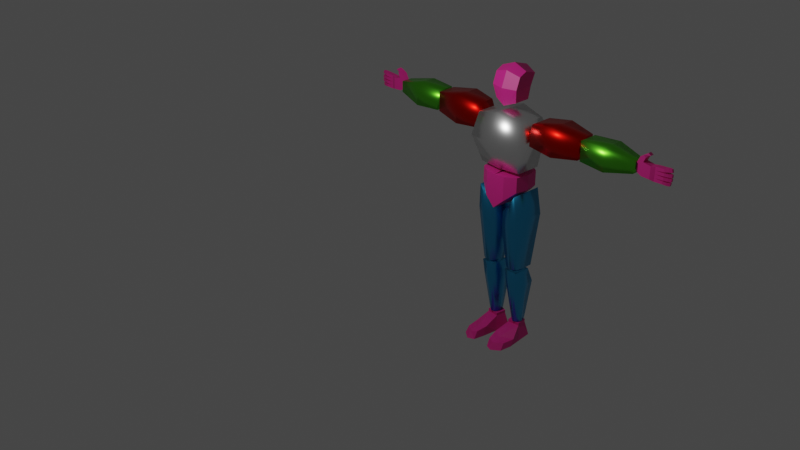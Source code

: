 # Source: Section_1_2.blend  (saved by Blender 3.4.6; exported with 4.5.12 LTS)
import bpy
from mathutils import Matrix  # noqa: F401  (used for matrix-valued properties, if any)

bpy.ops.wm.read_factory_settings(use_empty=True)
scene = bpy.context.scene
scene.name = 'Scene'

# ---- collections
col_collection = bpy.data.collections.new('Collection'); scene.collection.children.link(col_collection)

# ---- materials (node trees are filled in below, after node groups)
mat_redpurple = bpy.data.materials.new('RedPurple')
mat_redpurple.use_transparent_shadow = False
mat_white = bpy.data.materials.new('White')
mat_white.use_transparent_shadow = False
mat_red_001 = bpy.data.materials.new('Red.001')
mat_red_001.alpha_threshold = 0.0
mat_red_001.use_transparent_shadow = False
mat_red_001.roughness = 0.5
mat_red_001.line_color = (0.0, 0.0, 0.0, 1.0)
mat_green = bpy.data.materials.new('Green')
mat_green.alpha_threshold = 0.0
mat_green.use_transparent_shadow = False
mat_green.roughness = 0.5
mat_green.line_color = (0.0, 0.0, 0.0, 1.0)
mat_blue = bpy.data.materials.new('Blue')
mat_blue.alpha_threshold = 0.0
mat_blue.use_transparent_shadow = False
mat_blue.roughness = 0.5
mat_blue.line_color = (0.0, 0.0, 0.0, 1.0)

# ---- material node trees
mat_redpurple.use_nodes = True; mat_redpurple.node_tree.nodes.clear()
_N = mat_redpurple.node_tree.nodes; _L = mat_redpurple.node_tree.links
n0 = _N.new('ShaderNodeBsdfPrincipled'); n0.name = 'Principled BSDF'; n0.location = (10, 300)
n0.distribution = 'GGX'
n0.subsurface_method = 'RANDOM_WALK_SKIN'
n0.inputs[0].default_value = (0.8, 0.02499, 0.2939, 1.0)
n0.inputs[3].default_value = 1.45
n0.inputs[27].default_value = (0.0, 0.0, 0.0, 1.0)
n0.inputs[28].default_value = 1.0
n1 = _N.new('ShaderNodeOutputMaterial'); n1.name = 'Material Output'; n1.location = (300, 300)
_L.new(n0.outputs[0], n1.inputs[0])
n1.is_active_output = True
mat_white.use_nodes = True; mat_white.node_tree.nodes.clear()
_N = mat_white.node_tree.nodes; _L = mat_white.node_tree.links
n0 = _N.new('ShaderNodeOutputMaterial'); n0.name = 'Material Output'; n0.location = (300, 300)
n1 = _N.new('ShaderNodeBsdfPrincipled'); n1.name = 'Principled BSDF'; n1.location = (10, 300)
n1.distribution = 'GGX'
n1.subsurface_method = 'RANDOM_WALK_SKIN'
n1.inputs[0].default_value = (1.0, 1.0, 1.0, 1.0)
n1.inputs[1].default_value = 1.0
n1.inputs[2].default_value = 0.3318
n1.inputs[3].default_value = 1.45
n1.inputs[27].default_value = (0.0, 0.0, 0.0, 1.0)
n1.inputs[28].default_value = 1.0
_L.new(n1.outputs[0], n0.inputs[0])
n0.is_active_output = True
mat_red_001.use_nodes = True; mat_red_001.node_tree.nodes.clear()
_N = mat_red_001.node_tree.nodes; _L = mat_red_001.node_tree.links
n0 = _N.new('ShaderNodeOutputMaterial'); n0.name = 'Material Output'; n0.location = (300, 300)
n1 = _N.new('ShaderNodeBsdfPrincipled'); n1.name = 'Principled BSDF'; n1.location = (10, 300)
n1.distribution = 'GGX'
n1.subsurface_method = 'RANDOM_WALK_SKIN'
n1.inputs[0].default_value = (0.8071, 0.00861, 0.004149, 1.0)
n1.inputs[1].default_value = 1.0
n1.inputs[2].default_value = 0.3045
n1.inputs[3].default_value = 1.45
n1.inputs[27].default_value = (0.0, 0.0, 0.0, 1.0)
n1.inputs[28].default_value = 1.0
_L.new(n1.outputs[0], n0.inputs[0])
n0.is_active_output = True
mat_green.use_nodes = True; mat_green.node_tree.nodes.clear()
_N = mat_green.node_tree.nodes; _L = mat_green.node_tree.links
n0 = _N.new('ShaderNodeOutputMaterial'); n0.name = 'Material Output'; n0.location = (300, 300)
n1 = _N.new('ShaderNodeBsdfPrincipled'); n1.name = 'Principled BSDF'; n1.location = (10, 300)
n1.distribution = 'GGX'
n1.subsurface_method = 'RANDOM_WALK_SKIN'
n1.inputs[0].default_value = (0.1632, 0.8071, 0.03923, 1.0)
n1.inputs[1].default_value = 1.0
n1.inputs[2].default_value = 0.3227
n1.inputs[3].default_value = 1.45
n1.inputs[27].default_value = (0.0, 0.0, 0.0, 1.0)
n1.inputs[28].default_value = 1.0
_L.new(n1.outputs[0], n0.inputs[0])
n0.is_active_output = True
mat_blue.use_nodes = True; mat_blue.node_tree.nodes.clear()
_N = mat_blue.node_tree.nodes; _L = mat_blue.node_tree.links
n0 = _N.new('ShaderNodeOutputMaterial'); n0.name = 'Material Output'; n0.location = (300, 300)
n1 = _N.new('ShaderNodeBsdfPrincipled'); n1.name = 'Principled BSDF'; n1.location = (10, 300)
n1.distribution = 'GGX'
n1.subsurface_method = 'RANDOM_WALK_SKIN'
n1.inputs[0].default_value = (0.04343, 0.4458, 0.8071, 1.0)
n1.inputs[1].default_value = 1.0
n1.inputs[2].default_value = 0.3136
n1.inputs[3].default_value = 1.45
n1.inputs[27].default_value = (0.0, 0.0, 0.0, 1.0)
n1.inputs[28].default_value = 1.0
_L.new(n1.outputs[0], n0.inputs[0])
n0.is_active_output = True

# ---- world
world_world = bpy.data.worlds.new('World'); scene.world = world_world
world_world.use_nodes = True; world_world.node_tree.nodes.clear()
_N = world_world.node_tree.nodes; _L = world_world.node_tree.links
n0 = _N.new('ShaderNodeOutputWorld'); n0.name = 'World Output'; n0.location = (300, 300)
n1 = _N.new('ShaderNodeBackground'); n1.name = 'Background'; n1.location = (10, 300)
n1.inputs[0].default_value = (0.05088, 0.05088, 0.05088, 1.0)
_L.new(n1.outputs[0], n0.inputs[0])
n0.is_active_output = True
world_world.color = (0.05088, 0.05088, 0.05088)
world_world.use_sun_shadow = False
world_world.sun_shadow_jitter_overblur = 0.0

# ---- cameras
cam_camera = bpy.data.cameras.new('Camera')
cam_camera.clip_end = 100.0
cam_camera.ortho_scale = 7.314

# ---- lights
light_light = bpy.data.lights.new('Light', 'POINT')
light_light.transmission_factor = 0.0
light_light.energy = 1000.0
light_light.shadow_soft_size = 0.1
light_light.shadow_maximum_resolution = 0.006
light_light.use_absolute_resolution = True

# ---- meshes
me_cube = bpy.data.meshes.new('Cube')
me_cube.from_pydata([(-0.7051, 0.5892, 0.7276), (-0.8432, 0.506, -0.7568), (-0.7051, -0.4208, 0.7276), (-0.8432, -0.7236, -0.7568), (0.0, 0.6566, -1.0), (0.0, -0.592, 1.0), (0.0, -1.0, -1.0), (0.0, 0.7688, 1.0), (-0.8432, -0.4208, -0.06458), (-0.8432, 0.7608, -0.06458), (0.0, 1.0, -0.06733), (0.0, -0.592, -0.06733), (-0.8432, 0.0186, -0.9854), (-0.7051, 0.17, 0.7276), (0.0, 0.0, -1.308), (0.0, 0.204, 1.0), (-0.8432, 0.17, -0.06458)], [], [(15, 13, 2, 5), (11, 5, 2, 8), (16, 13, 0, 9), (9, 0, 7, 10), (12, 14, 6, 3), (1, 9, 10, 4), (12, 16, 9, 1), (6, 11, 8, 3), (3, 8, 16, 12), (1, 4, 14, 12), (8, 2, 13, 16), (7, 0, 13, 15)])
_uv = me_cube.uv_layers.new(name='UVMap')
_uv.uv.foreach_set('vector', [0.75, 0.625, 0.875, 0.625, 0.875, 0.75, 0.75, 0.75, 0.4916, 0.875, 0.625, 0.875, 0.625, 1.0, 0.4916, 1.0, 0.4916, 0.125, 0.625, 0.125, 0.625, 0.25, 0.4916, 0.25, 0.4916, 0.25, 0.625, 0.25, 0.625, 0.375, 0.4916, 0.375, 0.125, 0.625, 0.25, 0.625, 0.25, 0.75, 0.125, 0.75, 0.375, 0.25, 0.4916, 0.25, 0.4916, 0.375, 0.375, 0.375, 0.375, 0.125, 0.4916, 0.125, 0.4916, 0.25, 0.375, 0.25, 0.375, 0.875, 0.4916, 0.875, 0.4916, 1.0, 0.375, 1.0, 0.375, 0.0, 0.4916, 0.0, 0.4916, 0.125, 0.375, 0.125, 0.125, 0.5, 0.25, 0.5, 0.25, 0.625, 0.125, 0.625, 0.4916, 0.0, 0.625, 0.0, 0.625, 0.125, 0.4916, 0.125, 0.75, 0.5, 0.875, 0.5, 0.875, 0.625, 0.75, 0.625])
me_cube.materials.append(mat_redpurple)
me_cube.use_mirror_vertex_groups = False
me_cube.update()
me_cube_001 = bpy.data.meshes.new('Cube.001')
me_cube_001.from_pydata([(0.8897, 0.5748, 0.7947), (0.8057, 0.6031, -1.0), (0.8897, -0.8436, 0.7947), (0.8057, -0.6434, -1.0), (-0.0002973, -1.361, 0.0), (-0.0002973, 1.0, 0.4297), (1.0, -1.142, 0.0), (1.0, 0.8059, 0.4297), (-0.0002973, 0.754, -1.0), (-0.0002973, -1.0, 1.0), (-0.0002973, -0.7573, -1.0), (-0.0002973, 0.7198, 1.0)], [], [(1, 7, 6, 3), (8, 1, 3, 10), (7, 0, 2, 6), (5, 11, 0, 7), (8, 5, 7, 1), (3, 6, 4, 10), (6, 2, 9, 4), (0, 11, 9, 2)])
me_cube_001.polygons.foreach_set('use_smooth', [True] * 8)
_uv = me_cube_001.uv_layers.new(name='UVMap')
_uv.uv.foreach_set('vector', [0.375, 0.5, 0.5, 0.5, 0.5, 0.75, 0.375, 0.75, 0.25, 0.5, 0.375, 0.5, 0.375, 0.75, 0.25, 0.75, 0.5, 0.5, 0.625, 0.5, 0.625, 0.75, 0.5, 0.75, 0.5, 0.375, 0.625, 0.375, 0.625, 0.5, 0.5, 0.5, 0.375, 0.375, 0.5, 0.375, 0.5, 0.5, 0.375, 0.5, 0.375, 0.75, 0.5, 0.75, 0.5, 0.875, 0.375, 0.875, 0.5, 0.75, 0.625, 0.75, 0.625, 0.875, 0.5, 0.875, 0.625, 0.5, 0.75, 0.5, 0.75, 0.75, 0.625, 0.75])
me_cube_001.materials.append(mat_white)
me_cube_001.use_mirror_vertex_groups = False
me_cube_001.update()
me_cube_002 = bpy.data.meshes.new('Cube.002')
me_cube_002.from_pydata([(1.0, 0.6998, 0.6998), (1.0, 0.6998, -0.6998), (1.0, -0.6998, 0.6998), (1.0, -0.6998, -0.6998), (-0.8761, 0.7556, 0.7639), (-1.0, 0.8356, -0.8356), (-0.8761, -0.9156, 0.7639), (-1.0, -0.8356, -0.8356), (0.0, 1.0, -1.0), (0.0, -1.0, 1.0), (0.0, -1.0, -1.0), (0.0, 1.0, 1.0), (1.0, 0.6998, 1.431e-07), (-1.0, -0.8356, 7.839e-08), (1.0, -0.6998, 1.431e-07), (-1.0, 0.8356, 7.839e-08), (0.0, 1.0, 0.0), (0.0, -1.0, 0.0), (-1.0, 1.359e-09, -0.8356), (1.0, 2.481e-09, 0.6998), (-0.8761, -0.08003, 0.7639), (1.0, 2.481e-09, -0.6998), (0.0, 0.0, -1.0), (0.0, 0.0, 1.0), (1.0, 2.481e-09, 1.431e-07), (-1.0, 1.359e-09, 7.839e-08), (-1.0, -0.8356, 0.8356), (0.0, -1.0, 1.0)], [(27, 26)], [(23, 20, 6, 9), (17, 9, 6, 13), (25, 20, 4, 15), (22, 21, 3, 10), (24, 19, 2, 14), (16, 11, 0, 12), (15, 4, 11, 16), (18, 22, 10, 7), (14, 2, 9, 17), (19, 23, 9, 2), (3, 14, 17, 10), (5, 15, 16, 8), (8, 16, 12, 1), (21, 24, 14, 3), (18, 25, 15, 5), (10, 17, 13, 7), (7, 13, 25, 18), (1, 12, 24, 21), (0, 11, 23, 19), (5, 8, 22, 18), (12, 0, 19, 24), (8, 1, 21, 22), (13, 6, 20, 25), (11, 4, 20, 23)])
me_cube_002.polygons.foreach_set('use_smooth', [True] * 24)
_uv = me_cube_002.uv_layers.new(name='UVMap')
_uv.uv.foreach_set('vector', [0.75, 0.625, 0.875, 0.625, 0.875, 0.75, 0.75, 0.75, 0.5, 0.875, 0.625, 0.875, 0.625, 1.0, 0.5, 1.0, 0.5, 0.125, 0.625, 0.125, 0.625, 0.25, 0.5, 0.25, 0.25, 0.625, 0.375, 0.625, 0.375, 0.75, 0.25, 0.75, 0.5, 0.625, 0.625, 0.625, 0.625, 0.75, 0.5, 0.75, 0.5, 0.375, 0.625, 0.375, 0.625, 0.5, 0.5, 0.5, 0.5, 0.25, 0.625, 0.25, 0.625, 0.375, 0.5, 0.375, 0.125, 0.625, 0.25, 0.625, 0.25, 0.75, 0.125, 0.75, 0.5, 0.75, 0.625, 0.75, 0.625, 0.875, 0.5, 0.875, 0.625, 0.625, 0.75, 0.625, 0.75, 0.75, 0.625, 0.75, 0.375, 0.75, 0.5, 0.75, 0.5, 0.875, 0.375, 0.875, 0.375, 0.25, 0.5, 0.25, 0.5, 0.375, 0.375, 0.375, 0.375, 0.375, 0.5, 0.375, 0.5, 0.5, 0.375, 0.5, 0.375, 0.625, 0.5, 0.625, 0.5, 0.75, 0.375, 0.75, 0.375, 0.125, 0.5, 0.125, 0.5, 0.25, 0.375, 0.25, 0.375, 0.875, 0.5, 0.875, 0.5, 1.0, 0.375, 1.0, 0.375, 0.0, 0.5, 0.0, 0.5, 0.125, 0.375, 0.125, 0.375, 0.5, 0.5, 0.5, 0.5, 0.625, 0.375, 0.625, 0.625, 0.5, 0.75, 0.5, 0.75, 0.625, 0.625, 0.625, 0.125, 0.5, 0.25, 0.5, 0.25, 0.625, 0.125, 0.625, 0.5, 0.5, 0.625, 0.5, 0.625, 0.625, 0.5, 0.625, 0.25, 0.5, 0.375, 0.5, 0.375, 0.625, 0.25, 0.625, 0.5, 0.0, 0.625, 0.0, 0.625, 0.125, 0.5, 0.125, 0.75, 0.5, 0.875, 0.5, 0.875, 0.625, 0.75, 0.625])
me_cube_002.materials.append(mat_red_001)
me_cube_002.use_mirror_vertex_groups = False
me_cube_002.update()
me_cube_003 = bpy.data.meshes.new('Cube.003')
me_cube_003.from_pydata([(1.0, 0.4375, 0.4011), (1.0, 0.4375, -0.4011), (1.0, -0.4375, 0.4011), (1.0, -0.4375, -0.4011), (-1.0, 0.6938, 0.6938), (-1.0, 0.6938, -0.6938), (-1.0, -0.6938, 0.6938), (-1.0, -0.6938, -0.6938), (-0.009368, 0.8231, -0.7966), (-0.009368, -0.8231, 0.7966), (-0.009368, -0.8231, -0.7966), (-0.009368, 0.8231, 0.7966)], [], [(11, 4, 6, 9), (10, 9, 6, 7), (7, 6, 4, 5), (8, 1, 3, 10), (1, 0, 2, 3), (8, 11, 0, 1), (5, 4, 11, 8), (5, 8, 10, 7), (3, 2, 9, 10), (0, 11, 9, 2)])
me_cube_003.polygons.foreach_set('use_smooth', [True] * 10)
_uv = me_cube_003.uv_layers.new(name='UVMap')
_uv.uv.foreach_set('vector', [0.7512, 0.5, 0.875, 0.5, 0.875, 0.75, 0.7512, 0.75, 0.375, 0.8762, 0.625, 0.8762, 0.625, 1.0, 0.375, 1.0, 0.375, 0.0, 0.625, 0.0, 0.625, 0.25, 0.375, 0.25, 0.2488, 0.5, 0.375, 0.5, 0.375, 0.75, 0.2488, 0.75, 0.375, 0.5, 0.625, 0.5, 0.625, 0.75, 0.375, 0.75, 0.375, 0.3738, 0.625, 0.3738, 0.625, 0.5, 0.375, 0.5, 0.375, 0.25, 0.625, 0.25, 0.625, 0.3738, 0.375, 0.3738, 0.125, 0.5, 0.2488, 0.5, 0.2488, 0.75, 0.125, 0.75, 0.375, 0.75, 0.625, 0.75, 0.625, 0.8762, 0.375, 0.8762, 0.625, 0.5, 0.7512, 0.5, 0.7512, 0.75, 0.625, 0.75])
me_cube_003.materials.append(mat_green)
me_cube_003.use_mirror_vertex_groups = False
me_cube_003.update()
me_cube_004 = bpy.data.meshes.new('Cube.004')
me_cube_004.from_pydata([(1.0, 0.6301, 1.0), (1.0, 0.6301, 0.1097), (1.0, -0.6301, 1.0), (1.0, -0.6301, 0.1097), (0.5, 0.9499, 1.0), (0.5, -0.9499, -0.4451), (0.0, 1.0, -1.0), (0.0, -1.0, 1.0), (0.0, -1.0, -1.0), (0.0, 1.0, 1.0), (0.5, 0.9499, -0.4451), (0.5, -0.9499, 1.0), (1.116, 0.0, 1.0), (1.116, 0.0, 0.1097), (0.1162, 0.0, -1.0), (0.1162, 0.0, 1.0), (0.6162, 0.0, 1.0), (0.6162, 0.0, -0.4451)], [], [(12, 16, 11, 2), (13, 12, 2, 3), (17, 13, 3, 5), (10, 4, 0, 1), (5, 11, 7, 8), (16, 15, 7, 11), (3, 2, 11, 5), (6, 9, 4, 10), (14, 17, 5, 8), (6, 10, 17, 14), (4, 9, 15, 16), (10, 1, 13, 17), (1, 0, 12, 13), (0, 4, 16, 12)])
_uv = me_cube_004.uv_layers.new(name='UVMap')
_uv.uv.foreach_set('vector', [0.625, 0.625, 0.6875, 0.625, 0.6875, 0.75, 0.625, 0.75, 0.375, 0.625, 0.625, 0.625, 0.625, 0.75, 0.375, 0.75, 0.3125, 0.625, 0.375, 0.625, 0.375, 0.75, 0.3125, 0.75, 0.375, 0.4375, 0.625, 0.4375, 0.625, 0.5, 0.375, 0.5, 0.375, 0.8125, 0.625, 0.8125, 0.625, 0.875, 0.375, 0.875, 0.6875, 0.625, 0.75, 0.625, 0.75, 0.75, 0.6875, 0.75, 0.375, 0.75, 0.625, 0.75, 0.625, 0.8125, 0.375, 0.8125, 0.375, 0.375, 0.625, 0.375, 0.625, 0.4375, 0.375, 0.4375, 0.25, 0.625, 0.3125, 0.625, 0.3125, 0.75, 0.25, 0.75, 0.25, 0.5, 0.3125, 0.5, 0.3125, 0.625, 0.25, 0.625, 0.6875, 0.5, 0.75, 0.5, 0.75, 0.625, 0.6875, 0.625, 0.3125, 0.5, 0.375, 0.5, 0.375, 0.625, 0.3125, 0.625, 0.375, 0.5, 0.625, 0.5, 0.625, 0.625, 0.375, 0.625, 0.625, 0.5, 0.6875, 0.5, 0.6875, 0.625, 0.625, 0.625])
me_cube_004.materials.append(mat_redpurple)
me_cube_004.use_mirror_vertex_groups = False
me_cube_004.update()
me_cube_005 = bpy.data.meshes.new('Cube.005')
me_cube_005.from_pydata([(0.584, 1.0, 1.721), (0.6746, 0.6746, -1.0), (0.584, -1.0, 1.721), (0.5314, -0.4843, -1.0), (-1.0, 0.462, 1.0), (-0.6746, 0.3117, -1.0), (-0.8085, -0.756, 1.0), (-0.4832, -0.51, -1.0), (1.0, 1.0, 0.8533), (-0.8085, -0.756, 0.3621), (0.8568, -0.8097, 0.8533), (-1.0, 0.462, 0.3621), (0.0756, 0.6746, -1.0), (0.1121, -1.0, 1.401), (0.0756, -0.6746, -1.0), (0.1121, 1.0, 1.401), (0.1121, 1.0, 0.6352), (0.1121, -1.0, 0.6352), (-0.6746, 0.0, -1.0), (0.584, 0.0, 1.721), (-1.0, 0.0, 1.0), (0.6746, 0.0, -1.0), (1.0, 0.0, 0.8533), (-1.0, 0.0, 0.3621), (0.0756, 0.0, -1.0), (0.1121, 0.0, 1.401)], [], [(25, 20, 6, 13), (17, 13, 6, 9), (23, 20, 4, 11), (24, 21, 3, 14), (22, 19, 2, 10), (16, 15, 0, 8), (12, 16, 8, 1), (21, 22, 10, 3), (18, 23, 11, 5), (14, 17, 9, 7), (3, 10, 17, 14), (5, 11, 16, 12), (11, 4, 15, 16), (18, 24, 14, 7), (10, 2, 13, 17), (19, 25, 13, 2), (0, 15, 25, 19), (5, 12, 24, 18), (7, 9, 23, 18), (1, 8, 22, 21), (8, 0, 19, 22), (12, 1, 21, 24), (9, 6, 20, 23), (15, 4, 20, 25)])
me_cube_005.polygons.foreach_set('use_smooth', [True] * 24)
_uv = me_cube_005.uv_layers.new(name='UVMap')
_uv.uv.foreach_set('vector', [0.736, 0.625, 0.875, 0.625, 0.875, 0.7195, 0.736, 0.75, 0.5453, 0.861, 0.625, 0.861, 0.6276, 1.01, 0.5441, 1.011, 0.5453, 0.125, 0.625, 0.125, 0.625, 0.1828, 0.5453, 0.1828, 0.264, 0.625, 0.375, 0.625, 0.375, 0.75, 0.264, 0.75, 0.5453, 0.625, 0.625, 0.625, 0.625, 0.75, 0.5453, 0.75, 0.5453, 0.389, 0.625, 0.389, 0.625, 0.5, 0.5453, 0.5, 0.375, 0.389, 0.5453, 0.389, 0.5453, 0.5, 0.375, 0.5, 0.375, 0.625, 0.5453, 0.625, 0.5453, 0.75, 0.375, 0.75, 0.375, 0.125, 0.5453, 0.125, 0.5453, 0.1828, 0.375, 0.1828, 0.375, 0.861, 0.5453, 0.861, 0.5441, 1.011, 0.3721, 1.013, 0.375, 0.75, 0.5453, 0.75, 0.5453, 0.861, 0.375, 0.861, 0.375, 0.1828, 0.5453, 0.1828, 0.5453, 0.389, 0.375, 0.389, 0.5453, 0.1828, 0.625, 0.1828, 0.625, 0.389, 0.5453, 0.389, 0.125, 0.625, 0.264, 0.625, 0.264, 0.75, 0.125, 0.7195, 0.5453, 0.75, 0.625, 0.75, 0.625, 0.861, 0.5453, 0.861, 0.625, 0.625, 0.736, 0.625, 0.736, 0.75, 0.625, 0.75, 0.625, 0.5, 0.736, 0.5, 0.736, 0.625, 0.625, 0.625, 0.125, 0.5672, 0.264, 0.5, 0.264, 0.625, 0.125, 0.625, 0.375, 0.0305, 0.5453, 0.0305, 0.5453, 0.125, 0.375, 0.125, 0.375, 0.5, 0.5453, 0.5, 0.5453, 0.625, 0.375, 0.625, 0.5453, 0.5, 0.625, 0.5, 0.625, 0.625, 0.5453, 0.625, 0.264, 0.5, 0.375, 0.5, 0.375, 0.625, 0.264, 0.625, 0.5453, 0.0305, 0.625, 0.0305, 0.625, 0.125, 0.5453, 0.125, 0.736, 0.5, 0.875, 0.5672, 0.875, 0.625, 0.736, 0.625])
me_cube_005.materials.append(mat_blue)
me_cube_005.use_mirror_vertex_groups = False
me_cube_005.update()
me_cube_006 = bpy.data.meshes.new('Cube.006')
me_cube_006.from_pydata([(0.7476, 0.7465, 1.0), (0.332, 1.016, -1.0), (0.7476, -0.745, 1.0), (0.44, 0.1509, -1.0), (-0.7439, 0.7465, 1.0), (-0.3627, 1.016, -1.0), (-0.7439, -0.745, 1.0), (-0.3628, 0.09385, -1.0), (0.6389, 1.473, 0.4177), (-0.6698, -0.5317, 0.4177), (0.747, -0.4747, 0.4177), (-0.6697, 1.473, 0.4177), (-0.5669, 0.4546, -1.0), (0.7476, 0.007444, 1.0), (-0.7439, 0.007444, 1.0), (0.5669, 0.4546, -1.0), (0.8739, 0.375, 0.4177), (-0.8739, 0.375, 0.4177), (0.01244, 1.016, -1.0), (0.01822, -0.745, 1.0), (0.01244, -0.1174, -1.0), (0.01822, 0.7465, 1.0), (0.01917, 1.473, 0.4177), (0.01917, -0.743, 0.4177), (0.01244, 0.4546, -1.0), (0.01822, 0.007444, 1.0)], [], [(25, 14, 6, 19), (23, 19, 6, 9), (17, 14, 4, 11), (24, 15, 3, 20), (16, 13, 2, 10), (22, 21, 0, 8), (18, 22, 8, 1), (15, 16, 10, 3), (12, 17, 11, 5), (20, 23, 9, 7), (7, 9, 17, 12), (1, 8, 16, 15), (8, 0, 13, 16), (18, 1, 15, 24), (9, 6, 14, 17), (21, 4, 14, 25), (0, 21, 25, 13), (5, 18, 24, 12), (3, 10, 23, 20), (5, 11, 22, 18), (11, 4, 21, 22), (12, 24, 20, 7), (10, 2, 19, 23), (13, 25, 19, 2)])
me_cube_006.polygons.foreach_set('use_smooth', [True] * 24)
_uv = me_cube_006.uv_layers.new(name='UVMap')
_uv.uv.foreach_set('vector', [0.7473, 0.6239, 0.875, 0.6239, 0.875, 0.75, 0.7473, 0.75, 0.5522, 0.8723, 0.625, 0.8723, 0.625, 1.0, 0.5522, 1.0, 0.5522, 0.1261, 0.625, 0.1261, 0.625, 0.25, 0.5522, 0.25, 0.2527, 0.6239, 0.375, 0.6239, 0.375, 0.75, 0.2527, 0.75, 0.5522, 0.6239, 0.625, 0.6239, 0.625, 0.75, 0.5522, 0.75, 0.5522, 0.3777, 0.625, 0.3777, 0.625, 0.5, 0.5522, 0.5, 0.375, 0.3777, 0.5522, 0.3777, 0.5522, 0.5, 0.375, 0.5, 0.375, 0.6239, 0.5522, 0.6239, 0.5522, 0.75, 0.375, 0.75, 0.375, 0.1261, 0.5522, 0.1261, 0.5522, 0.25, 0.375, 0.25, 0.375, 0.8723, 0.5522, 0.8723, 0.5522, 1.0, 0.375, 1.0, 0.375, 0.0, 0.5522, 0.0, 0.5522, 0.1261, 0.375, 0.1261, 0.375, 0.5, 0.5522, 0.5, 0.5522, 0.6239, 0.375, 0.6239, 0.5522, 0.5, 0.625, 0.5, 0.625, 0.6239, 0.5522, 0.6239, 0.2527, 0.5, 0.375, 0.5, 0.375, 0.6239, 0.2527, 0.6239, 0.5522, 0.0, 0.625, 0.0, 0.625, 0.1261, 0.5522, 0.1261, 0.7473, 0.5, 0.875, 0.5, 0.875, 0.6239, 0.7473, 0.6239, 0.625, 0.5, 0.7473, 0.5, 0.7473, 0.6239, 0.625, 0.6239, 0.125, 0.5, 0.2527, 0.5, 0.2527, 0.6239, 0.125, 0.6239, 0.375, 0.75, 0.5522, 0.75, 0.5522, 0.8723, 0.375, 0.8723, 0.375, 0.25, 0.5522, 0.25, 0.5522, 0.3777, 0.375, 0.3777, 0.5522, 0.25, 0.625, 0.25, 0.625, 0.3777, 0.5522, 0.3777, 0.125, 0.6239, 0.2527, 0.6239, 0.2527, 0.75, 0.125, 0.75, 0.5522, 0.75, 0.625, 0.75, 0.625, 0.8723, 0.5522, 0.8723, 0.625, 0.6239, 0.7473, 0.6239, 0.7473, 0.75, 0.625, 0.75])
me_cube_006.materials.append(mat_blue)
me_cube_006.use_mirror_vertex_groups = False
me_cube_006.update()
me_cube_007 = bpy.data.meshes.new('Cube.007')
me_cube_007.from_pydata([(0.6467, 0.7149, 1.0), (1.0, 0.8477, -1.0), (1.0, -0.4348, -0.1367), (1.0, -0.6508, -1.0), (-0.6467, 0.7313, 1.0), (-1.0, 0.8732, -1.0), (-1.0, -0.6241, 0.3577), (-1.0, -0.7981, -1.0), (-1.0, 0.03634, -1.0), (0.6467, 0.1901, 1.0), (-0.6467, 0.1901, 1.0), (1.0, 0.03634, -1.0), (0.0, 1.0, -1.0), (-0.2479, -0.784, 0.1362), (-0.2479, -1.0, -1.0), (8.423e-08, 0.8134, 1.0), (0.0, 0.03634, -1.0), (8.423e-08, 0.1901, 1.0), (-0.2479, -1.308, -0.1367), (-0.9066, -1.168, 0.05731), (-0.2479, -1.524, -1.0), (0.6862, -1.263, -1.0), (-0.9066, -1.347, -1.0), (0.6862, -1.047, -0.1367), (-0.6467, 0.1901, 1.385), (-0.6467, 0.7313, 1.385), (8.423e-08, 0.8134, 1.385), (0.6467, 0.7149, 1.385), (0.6467, 0.1901, 1.385), (8.423e-08, 0.1901, 1.385)], [], [(17, 10, 6, 13), (2, 13, 18, 23), (16, 11, 3, 14), (8, 10, 4, 5), (11, 9, 2, 3), (1, 0, 9, 11), (5, 4, 15, 12), (6, 10, 8, 7), (12, 1, 11, 16), (10, 17, 29, 24), (4, 10, 24, 25), (5, 12, 16, 8), (6, 7, 22, 19), (8, 16, 14, 7), (9, 17, 13, 2), (15, 0, 1, 12), (18, 19, 22, 20), (21, 23, 18, 20), (3, 2, 23, 21), (14, 3, 21, 20), (13, 6, 19, 18), (7, 14, 20, 22), (26, 25, 24, 29), (27, 26, 29, 28), (15, 4, 25, 26), (17, 9, 28, 29), (0, 15, 26, 27), (9, 0, 27, 28)])
_uv = me_cube_007.uv_layers.new(name='UVMap')
_uv.uv.foreach_set('vector', [0.75, 0.6434, 0.875, 0.6434, 0.875, 0.7292, 0.781, 0.75, 0.625, 0.75, 0.781, 0.75, 0.781, 0.75, 0.6466, 0.7676, 0.25, 0.6434, 0.375, 0.6434, 0.375, 0.75, 0.219, 0.75, 0.375, 0.1066, 0.625, 0.1066, 0.625, 0.25, 0.375, 0.25, 0.375, 0.6434, 0.625, 0.6434, 0.625, 0.75, 0.375, 0.75, 0.375, 0.5, 0.625, 0.5, 0.625, 0.6434, 0.375, 0.6434, 0.375, 0.25, 0.625, 0.25, 0.625, 0.375, 0.375, 0.375, 0.625, 0.02077, 0.625, 0.1066, 0.375, 0.1066, 0.375, 0.02077, 0.25, 0.5, 0.375, 0.5, 0.375, 0.6434, 0.25, 0.6434, 0.875, 0.6434, 0.75, 0.6434, 0.75, 0.6434, 0.875, 0.6434, 0.625, 0.25, 0.625, 0.1066, 0.625, 0.1066, 0.625, 0.25, 0.125, 0.5, 0.25, 0.5, 0.25, 0.6434, 0.125, 0.6434, 0.625, 0.02077, 0.375, 0.02077, 0.376, 0.02077, 0.6199, 0.02077, 0.125, 0.6434, 0.25, 0.6434, 0.219, 0.75, 0.125, 0.7292, 0.625, 0.6434, 0.75, 0.6434, 0.781, 0.75, 0.625, 0.75, 0.625, 0.375, 0.625, 0.5, 0.375, 0.5, 0.375, 0.375, 0.625, 0.906, 0.6874, 0.9883, 0.3871, 0.9883, 0.375, 0.906, 0.3542, 0.7684, 0.6466, 0.7676, 0.625, 0.906, 0.375, 0.906, 0.375, 0.75, 0.625, 0.75, 0.6466, 0.7676, 0.3542, 0.7684, 0.219, 0.75, 0.375, 0.75, 0.3542, 0.7684, 0.219, 0.75, 0.781, 0.75, 0.875, 0.7292, 0.8633, 0.7318, 0.781, 0.75, 0.125, 0.7292, 0.219, 0.75, 0.219, 0.75, 0.1367, 0.7318, 0.75, 0.5, 0.875, 0.5, 0.875, 0.6434, 0.75, 0.6434, 0.625, 0.5, 0.75, 0.5, 0.75, 0.6434, 0.625, 0.6434, 0.625, 0.375, 0.625, 0.25, 0.625, 0.25, 0.625, 0.375, 0.75, 0.6434, 0.625, 0.6434, 0.625, 0.6434, 0.75, 0.6434, 0.625, 0.5, 0.625, 0.375, 0.625, 0.375, 0.625, 0.5, 0.625, 0.6434, 0.625, 0.5, 0.625, 0.5, 0.625, 0.6434])
me_cube_007.materials.append(mat_redpurple)
me_cube_007.use_mirror_vertex_groups = False
me_cube_007.update()
me_cube_008 = bpy.data.meshes.new('Cube.008')
me_cube_008.from_pydata([(1.27, 1.0, 1.167), (1.215, 1.0, -1.279), (1.27, -0.6065, 1.167), (1.215, -0.6065, -1.279), (-1.0, 1.0, 1.0), (-1.0, 1.0, -0.5146), (-1.0, -1.0, 1.0), (-1.0, -1.0, -0.5146), (-0.3158, 1.0, -1.0), (-0.2125, -1.0, 1.306), (-0.3158, -1.0, -1.0), (-0.2124, 1.0, 1.306), (0.03791, -1.0, 2.047), (-0.6476, -1.0, 2.047), (-0.6476, 1.0, 2.047), (0.03801, 1.0, 2.047), (0.2061, -0.5481, 2.307), (-0.1966, -1.0, 2.421), (-0.1966, 1.0, 2.421), (0.2064, 0.5481, 2.307), (1.28, 1.0, 0.5564), (1.28, 1.0, -0.0308), (1.259, 1.0, -0.6859), (-1.0, -1.0, -0.527), (-1.0, -1.0, -0.02696), (-1.0, -1.0, 0.473), (1.28, -0.6065, 0.5564), (1.28, -0.6065, -0.0308), (1.259, -0.6065, -0.6859), (-1.0, 1.0, 0.473), (-1.0, 1.0, -0.02696), (-1.0, 1.0, -0.527), (-0.3158, 1.0, 0.473), (-0.3158, 1.0, -0.02696), (-0.3158, 1.0, -0.527), (-0.3158, -1.0, 0.473), (-0.3158, -1.0, -0.02696), (-0.3158, -1.0, -0.527), (0.7324, -1.0, -1.072), (0.77, 1.0, 1.047), (0.7342, 1.0, -1.087), (0.7679, -1.0, 1.038), (0.7611, -1.0, -0.5629), (0.7751, -1.0, -0.02696), (0.7751, -1.0, 0.4838), (0.7632, 1.0, -0.5732), (0.7773, 1.0, -0.02696), (0.7773, 1.0, 0.4882), (1.259, 1.0, -0.6859), (1.215, 1.0, -1.279), (1.259, -0.6065, -0.6859), (1.215, -0.6065, -1.279), (1.27, 1.0, 1.167), (1.27, -0.6065, 1.167), (1.28, 1.0, 0.5564), (1.28, 1.0, -0.0308), (1.28, -0.6065, 0.5564), (1.28, -0.6065, -0.0308), (2.452, 1.0, 0.7398), (2.312, 1.0, 1.257), (2.312, -0.6065, 1.257), (2.452, -0.6065, 0.7398), (2.243, 1.0, -1.227), (2.33, 1.0, -0.7538), (2.33, -0.6065, -0.7538), (2.243, -0.6065, -1.227), (2.351, 1.0, -0.6129), (2.394, 1.0, -0.1129), (2.394, -0.6065, -0.1129), (2.351, -0.6065, -0.6129), (2.397, 1.0, 0.07018), (2.397, 1.0, 0.5702), (2.397, -0.6065, 0.5702), (2.397, -0.6065, 0.07018), (3.204, 0.4876, 1.441), (3.311, 0.4876, 0.9163), (3.204, -0.09414, 1.441), (3.311, -0.09414, 0.9163), (3.219, 0.4876, -0.8378), (3.114, 0.4876, -1.311), (3.219, -0.09414, -0.8378), (3.114, -0.09414, -1.311), (3.31, 0.4876, -0.1129), (3.258, 0.4876, -0.6129), (3.31, -0.09414, -0.1129), (3.258, -0.09414, -0.6129), (3.314, 0.4876, 0.5702), (3.314, 0.4876, 0.07018), (3.314, -0.09414, 0.5702), (3.314, -0.09414, 0.07018), (2.831, 0.735, 1.398), (2.937, 0.7361, 0.8736), (2.831, -0.3416, 1.398), (2.937, -0.3426, 0.8736), (2.887, 0.7878, 0.5702), (2.887, 0.7878, 0.07018), (2.887, -0.3943, 0.5702), (2.887, -0.3943, 0.07018), (2.924, 0.7467, -0.1129), (2.874, 0.7428, -0.6129), (2.924, -0.3533, -0.1129), (2.874, -0.3494, -0.6129), (2.795, 0.7842, -0.8378), (2.693, 0.7819, -1.311), (2.795, -0.3908, -0.8378), (2.693, -0.3884, -1.311), (0.563, -0.5487, 2.564), (0.2144, -0.5487, 2.87), (0.2144, 0.5483, 2.87), (0.5633, 0.5483, 2.564)], [], [(4, 6, 13, 14), (35, 9, 6, 25), (25, 6, 4, 29), (40, 1, 3, 38), (26, 27, 57, 56), (47, 39, 0, 20), (29, 4, 11, 32), (5, 8, 10, 7), (44, 41, 9, 35), (39, 11, 9, 41), (13, 12, 16, 17), (9, 11, 15, 12), (6, 9, 12, 13), (11, 4, 14, 15), (18, 17, 107, 108), (12, 15, 19, 16), (14, 13, 17, 18), (15, 14, 18, 19), (38, 42, 37, 10), (42, 43, 36, 37), (43, 44, 35, 36), (5, 31, 34, 8), (31, 30, 33, 34), (30, 29, 32, 33), (40, 45, 22, 1), (45, 46, 21, 22), (46, 47, 20, 21), (20, 0, 52, 54), (1, 22, 48, 49), (2, 26, 56, 53), (7, 23, 31, 5), (23, 24, 30, 31), (24, 25, 29, 30), (10, 37, 23, 7), (37, 36, 24, 23), (36, 35, 25, 24), (33, 32, 47, 46), (34, 33, 46, 45), (8, 34, 45, 40), (27, 26, 44, 43), (28, 27, 43, 42), (3, 28, 42, 38), (0, 39, 41, 2), (26, 2, 41, 44), (32, 11, 39, 47), (8, 40, 38, 10), (87, 86, 88, 89), (83, 82, 84, 85), (79, 78, 80, 81), (75, 74, 76, 77), (21, 20, 54, 55), (27, 28, 50, 57), (0, 2, 53, 52), (22, 21, 55, 48), (28, 3, 51, 50), (3, 1, 49, 51), (99, 98, 82, 83), (52, 59, 58, 54), (53, 60, 59, 52), (56, 61, 60, 53), (54, 58, 61, 56), (90, 92, 76, 74), (48, 63, 62, 49), (50, 64, 63, 48), (51, 65, 64, 50), (49, 62, 65, 51), (103, 102, 78, 79), (55, 67, 66, 48), (57, 68, 67, 55), (50, 69, 68, 57), (48, 66, 69, 50), (91, 90, 74, 75), (54, 71, 70, 55), (56, 72, 71, 54), (57, 73, 72, 56), (55, 70, 73, 57), (102, 104, 80, 78), (95, 94, 86, 87), (92, 93, 77, 76), (98, 100, 84, 82), (104, 105, 81, 80), (94, 96, 88, 86), (93, 91, 75, 77), (100, 101, 85, 84), (105, 103, 79, 81), (96, 97, 89, 88), (101, 99, 83, 85), (97, 95, 87, 89), (61, 58, 91, 93), (60, 61, 93, 92), (58, 59, 90, 91), (59, 60, 92, 90), (73, 70, 95, 97), (72, 73, 97, 96), (71, 72, 96, 94), (70, 71, 94, 95), (69, 66, 99, 101), (68, 69, 101, 100), (67, 68, 100, 98), (66, 67, 98, 99), (65, 62, 103, 105), (64, 65, 105, 104), (63, 64, 104, 102), (62, 63, 102, 103), (109, 108, 107, 106), (19, 18, 108, 109), (17, 16, 106, 107), (16, 19, 109, 106)])
_uv = me_cube_008.uv_layers.new(name='UVMap')
_uv.uv.foreach_set('vector', [0.625, 0.25, 0.625, 0.0, 0.625, 0.0, 0.625, 0.25, 0.5591, 0.9145, 0.625, 0.9145, 0.625, 1.0, 0.5591, 1.0, 0.5591, 0.0, 0.625, 0.0, 0.625, 0.25, 0.5591, 0.25, 0.3289, 0.5, 0.375, 0.5, 0.375, 0.75, 0.3289, 0.75, 0.5591, 0.75, 0.4966, 0.75, 0.4966, 0.75, 0.5591, 0.75, 0.5591, 0.4539, 0.625, 0.4539, 0.625, 0.5, 0.5591, 0.5, 0.5591, 0.25, 0.625, 0.25, 0.625, 0.3355, 0.5591, 0.3355, 0.125, 0.5, 0.2105, 0.5, 0.2105, 0.75, 0.125, 0.75, 0.5591, 0.7961, 0.625, 0.7961, 0.625, 0.9145, 0.5591, 0.9145, 0.6711, 0.5, 0.7895, 0.5, 0.7895, 0.75, 0.6711, 0.75, 0.625, 1.0, 0.625, 0.9145, 0.625, 0.9145, 0.625, 1.0, 0.7895, 0.75, 0.7895, 0.5, 0.7895, 0.5, 0.7895, 0.75, 0.625, 1.0, 0.625, 0.9145, 0.625, 0.9145, 0.625, 1.0, 0.625, 0.3355, 0.625, 0.25, 0.625, 0.25, 0.625, 0.3355, 0.625, 0.25, 0.625, 0.0, 0.625, 0.0, 0.625, 0.25, 0.7895, 0.75, 0.7895, 0.5, 0.7895, 0.5, 0.7895, 0.75, 0.625, 0.25, 0.625, 0.0, 0.625, 0.0, 0.625, 0.25, 0.625, 0.3355, 0.625, 0.25, 0.625, 0.25, 0.625, 0.3355, 0.375, 0.7961, 0.4341, 0.7961, 0.4341, 0.9145, 0.375, 0.9145, 0.4341, 0.7961, 0.4966, 0.7961, 0.4966, 0.9145, 0.4341, 0.9145, 0.4966, 0.7961, 0.5591, 0.7961, 0.5591, 0.9145, 0.4966, 0.9145, 0.375, 0.25, 0.4341, 0.25, 0.4341, 0.3355, 0.375, 0.3355, 0.4341, 0.25, 0.4966, 0.25, 0.4966, 0.3355, 0.4341, 0.3355, 0.4966, 0.25, 0.5591, 0.25, 0.5591, 0.3355, 0.4966, 0.3355, 0.375, 0.4539, 0.4341, 0.4539, 0.4341, 0.5, 0.375, 0.5, 0.4341, 0.4539, 0.4966, 0.4539, 0.4966, 0.5, 0.4341, 0.5, 0.4966, 0.4539, 0.5591, 0.4539, 0.5591, 0.5, 0.4966, 0.5, 0.5591, 0.5, 0.625, 0.5, 0.625, 0.5, 0.5591, 0.5, 0.375, 0.5, 0.4341, 0.5, 0.4341, 0.5, 0.375, 0.5, 0.625, 0.75, 0.5591, 0.75, 0.5591, 0.75, 0.625, 0.75, 0.375, 0.0, 0.4341, 0.0, 0.4341, 0.25, 0.375, 0.25, 0.4341, 0.0, 0.4966, 0.0, 0.4966, 0.25, 0.4341, 0.25, 0.4966, 0.0, 0.5591, 0.0, 0.5591, 0.25, 0.4966, 0.25, 0.375, 0.9145, 0.4341, 0.9145, 0.4341, 1.0, 0.375, 1.0, 0.4341, 0.9145, 0.4966, 0.9145, 0.4966, 1.0, 0.4341, 1.0, 0.4966, 0.9145, 0.5591, 0.9145, 0.5591, 1.0, 0.4966, 1.0, 0.4966, 0.3355, 0.5591, 0.3355, 0.5591, 0.4539, 0.4966, 0.4539, 0.4341, 0.3355, 0.4966, 0.3355, 0.4966, 0.4539, 0.4341, 0.4539, 0.375, 0.3355, 0.4341, 0.3355, 0.4341, 0.4539, 0.375, 0.4539, 0.4966, 0.75, 0.5591, 0.75, 0.5591, 0.7961, 0.4966, 0.7961, 0.4341, 0.75, 0.4966, 0.75, 0.4966, 0.7961, 0.4341, 0.7961, 0.375, 0.75, 0.4341, 0.75, 0.4341, 0.7961, 0.375, 0.7961, 0.625, 0.5, 0.6711, 0.5, 0.6711, 0.75, 0.625, 0.75, 0.5591, 0.75, 0.625, 0.75, 0.625, 0.7961, 0.5591, 0.7961, 0.5591, 0.3355, 0.625, 0.3355, 0.625, 0.4539, 0.5591, 0.4539, 0.2105, 0.5, 0.3289, 0.5, 0.3289, 0.75, 0.2105, 0.75, 0.4966, 0.5, 0.5591, 0.5, 0.5591, 0.75, 0.4966, 0.75, 0.4341, 0.5, 0.4966, 0.5, 0.4966, 0.75, 0.4341, 0.75, 0.375, 0.5, 0.4341, 0.5, 0.4341, 0.75, 0.375, 0.75, 0.5591, 0.5, 0.625, 0.5, 0.625, 0.75, 0.5591, 0.75, 0.4966, 0.5, 0.5591, 0.5, 0.5591, 0.5, 0.4966, 0.5, 0.4966, 0.75, 0.4341, 0.75, 0.4341, 0.75, 0.4966, 0.75, 0.625, 0.5, 0.625, 0.75, 0.625, 0.75, 0.625, 0.5, 0.4341, 0.5, 0.4966, 0.5, 0.4966, 0.5, 0.4341, 0.5, 0.4341, 0.75, 0.375, 0.75, 0.375, 0.75, 0.4341, 0.75, 0.375, 0.75, 0.375, 0.5, 0.375, 0.5, 0.375, 0.75, 0.4341, 0.5, 0.4966, 0.5, 0.4966, 0.5, 0.4341, 0.5, 0.625, 0.5, 0.625, 0.5, 0.5591, 0.5, 0.5591, 0.5, 0.625, 0.75, 0.625, 0.75, 0.625, 0.5, 0.625, 0.5, 0.5591, 0.75, 0.5591, 0.75, 0.625, 0.75, 0.625, 0.75, 0.5591, 0.5, 0.5591, 0.5, 0.5591, 0.75, 0.5591, 0.75, 0.625, 0.5, 0.625, 0.75, 0.625, 0.75, 0.625, 0.5, 0.4341, 0.5, 0.4341, 0.5, 0.375, 0.5, 0.375, 0.5, 0.4341, 0.75, 0.4341, 0.75, 0.4341, 0.5, 0.4341, 0.5, 0.375, 0.75, 0.375, 0.75, 0.4341, 0.75, 0.4341, 0.75, 0.375, 0.5, 0.375, 0.5, 0.375, 0.75, 0.375, 0.75, 0.375, 0.5, 0.4341, 0.5, 0.4341, 0.5, 0.375, 0.5, 0.4966, 0.5, 0.4966, 0.5, 0.4341, 0.5, 0.4341, 0.5, 0.4966, 0.75, 0.4966, 0.75, 0.4966, 0.5, 0.4966, 0.5, 0.4341, 0.75, 0.4341, 0.75, 0.4966, 0.75, 0.4966, 0.75, 0.4341, 0.5, 0.4341, 0.5, 0.4341, 0.75, 0.4341, 0.75, 0.5591, 0.5, 0.625, 0.5, 0.625, 0.5, 0.5591, 0.5, 0.5591, 0.5, 0.5591, 0.5, 0.4966, 0.5, 0.4966, 0.5, 0.5591, 0.75, 0.5591, 0.75, 0.5591, 0.5, 0.5591, 0.5, 0.4966, 0.75, 0.4966, 0.75, 0.5591, 0.75, 0.5591, 0.75, 0.4966, 0.5, 0.4966, 0.5, 0.4966, 0.75, 0.4966, 0.75, 0.4341, 0.5, 0.4341, 0.75, 0.4341, 0.75, 0.4341, 0.5, 0.4966, 0.5, 0.5591, 0.5, 0.5591, 0.5, 0.4966, 0.5, 0.625, 0.75, 0.5591, 0.75, 0.5591, 0.75, 0.625, 0.75, 0.4966, 0.5, 0.4966, 0.75, 0.4966, 0.75, 0.4966, 0.5, 0.4341, 0.75, 0.375, 0.75, 0.375, 0.75, 0.4341, 0.75, 0.5591, 0.5, 0.5591, 0.75, 0.5591, 0.75, 0.5591, 0.5, 0.5591, 0.75, 0.5591, 0.5, 0.5591, 0.5, 0.5591, 0.75, 0.4966, 0.75, 0.4341, 0.75, 0.4341, 0.75, 0.4966, 0.75, 0.375, 0.75, 0.375, 0.5, 0.375, 0.5, 0.375, 0.75, 0.5591, 0.75, 0.4966, 0.75, 0.4966, 0.75, 0.5591, 0.75, 0.4341, 0.75, 0.4341, 0.5, 0.4341, 0.5, 0.4341, 0.75, 0.4966, 0.75, 0.4966, 0.5, 0.4966, 0.5, 0.4966, 0.75, 0.5591, 0.75, 0.5591, 0.5, 0.5591, 0.5, 0.5591, 0.75, 0.625, 0.75, 0.5591, 0.75, 0.5591, 0.75, 0.625, 0.75, 0.5591, 0.5, 0.625, 0.5, 0.625, 0.5, 0.5591, 0.5, 0.625, 0.5, 0.625, 0.75, 0.625, 0.75, 0.625, 0.5, 0.4966, 0.75, 0.4966, 0.5, 0.4966, 0.5, 0.4966, 0.75, 0.5591, 0.75, 0.4966, 0.75, 0.4966, 0.75, 0.5591, 0.75, 0.5591, 0.5, 0.5591, 0.75, 0.5591, 0.75, 0.5591, 0.5, 0.4966, 0.5, 0.5591, 0.5, 0.5591, 0.5, 0.4966, 0.5, 0.4341, 0.75, 0.4341, 0.5, 0.4341, 0.5, 0.4341, 0.75, 0.4966, 0.75, 0.4341, 0.75, 0.4341, 0.75, 0.4966, 0.75, 0.4966, 0.5, 0.4966, 0.75, 0.4966, 0.75, 0.4966, 0.5, 0.4341, 0.5, 0.4966, 0.5, 0.4966, 0.5, 0.4341, 0.5, 0.375, 0.75, 0.375, 0.5, 0.375, 0.5, 0.375, 0.75, 0.4341, 0.75, 0.375, 0.75, 0.375, 0.75, 0.4341, 0.75, 0.4341, 0.5, 0.4341, 0.75, 0.4341, 0.75, 0.4341, 0.5, 0.375, 0.5, 0.4341, 0.5, 0.4341, 0.5, 0.375, 0.5, 0.7895, 0.5, 0.875, 0.5, 0.875, 0.75, 0.7895, 0.75, 0.625, 0.3355, 0.625, 0.25, 0.625, 0.25, 0.625, 0.3355, 0.625, 1.0, 0.625, 0.9145, 0.625, 0.9145, 0.625, 1.0, 0.7895, 0.75, 0.7895, 0.5, 0.7895, 0.5, 0.7895, 0.75])
me_cube_008.materials.append(mat_redpurple)
me_cube_008.use_mirror_vertex_groups = False
me_cube_008.update()

# ---- objects
ob_cube = bpy.data.objects.new('Cube', me_cube)
ob_light = bpy.data.objects.new('Light', light_light)
ob_camera = bpy.data.objects.new('Camera', cam_camera)
ob_cube_001 = bpy.data.objects.new('Cube.001', me_cube_001)
ob_cube_002 = bpy.data.objects.new('Cube.002', me_cube_002)
ob_cube_003 = bpy.data.objects.new('Cube.003', me_cube_003)
ob_cube_004 = bpy.data.objects.new('Cube.004', me_cube_004)
ob_cube_005 = bpy.data.objects.new('Cube.005', me_cube_005)
ob_cube_006 = bpy.data.objects.new('Cube.006', me_cube_006)
ob_cube_007 = bpy.data.objects.new('Cube.007', me_cube_007)
ob_cube_008 = bpy.data.objects.new('Cube.008', me_cube_008)

# ---- transforms, parenting, visibility, modifiers, constraints
ob_cube.location = (0.0, 0.0, -0.3593)
ob_cube.scale = (-0.5939, -0.5939, -0.5939)
ob_cube.lock_rotations_4d = False
ob_cube.empty_display_type = 'ARROWS'
ob_cube.lineart.crease_threshold = 0.0
_m = ob_cube.modifiers.new('Mirror', 'MIRROR')
ob_light.location = (-0.05498, -6.691, 3.006)
ob_light.rotation_euler = (0.6503, 0.05522, 1.866)
ob_light.lock_rotations_4d = False
ob_light.empty_display_type = 'ARROWS'
ob_light.color = (0.0, 0.0, 0.0, 0.0)
ob_light.lineart.crease_threshold = 0.0
ob_camera.location = (22.41, -26.2, 11.63)
ob_camera.rotation_euler = (1.109, 0.0, 0.8149)
ob_camera.lock_rotations_4d = False
ob_camera.empty_display_type = 'ARROWS'
ob_camera.color = (0.0, 0.0, 0.0, 0.0)
ob_camera.display_type = 'WIRE'
ob_camera.lineart.crease_threshold = 0.0
ob_cube_001.location = (0.0, 0.0, -2.123)
ob_cube_001.scale = (1.0, 0.7586, 1.0)
ob_cube_001.lock_rotations_4d = False
ob_cube_001.empty_display_type = 'ARROWS'
ob_cube_001.lineart.crease_threshold = 0.0
_m = ob_cube_001.modifiers.new('Mirror', 'MIRROR')
ob_cube_002.location = (2.074, -6.583e-08, -1.633)
ob_cube_002.scale = (0.949, 0.5019, 0.5019)
ob_cube_002.lock_rotations_4d = False
ob_cube_002.empty_display_type = 'ARROWS'
ob_cube_002.lineart.crease_threshold = 0.0
_m = ob_cube_002.modifiers.new('Mirror', 'MIRROR')
_m.mirror_object = ob_cube_001
ob_cube_003.location = (4.066, -6.583e-08, -1.633)
ob_cube_003.scale = (0.949, 0.5019, 0.5019)
ob_cube_003.lock_rotations_4d = False
ob_cube_003.empty_display_type = 'ARROWS'
ob_cube_003.lineart.crease_threshold = 0.0
_m = ob_cube_003.modifiers.new('Mirror', 'MIRROR')
_m.mirror_object = ob_cube_001
ob_cube_004.location = (0.0, 0.0, -3.897)
ob_cube_004.scale = (0.7344, 0.7586, 0.6123)
ob_cube_004.lock_rotations_4d = False
ob_cube_004.empty_display_type = 'ARROWS'
ob_cube_004.lineart.crease_threshold = 0.0
_m = ob_cube_004.modifiers.new('Mirror', 'MIRROR')
ob_cube_005.location = (0.5095, 0.0, -5.754)
ob_cube_005.scale = (0.4301, 0.5962, 1.06)
ob_cube_005.lock_rotations_4d = False
ob_cube_005.empty_display_type = 'ARROWS'
ob_cube_005.lineart.crease_threshold = 0.0
_m = ob_cube_005.modifiers.new('Mirror', 'MIRROR')
_m.mirror_object = ob_cube_004
ob_cube_006.location = (0.5095, 0.0, -7.992)
ob_cube_006.scale = (0.3439, 0.4208, 1.06)
ob_cube_006.lock_rotations_4d = False
ob_cube_006.empty_display_type = 'ARROWS'
ob_cube_006.lineart.crease_threshold = 0.0
_m = ob_cube_006.modifiers.new('Mirror', 'MIRROR')
_m.mirror_object = ob_cube_004
ob_cube_007.location = (0.5095, -0.1267, -9.443)
ob_cube_007.rotation_euler = (0.0, -0.0, 0.111)
ob_cube_007.scale = (0.3439, 0.7326, 0.2636)
ob_cube_007.lock_rotations_4d = False
ob_cube_007.empty_display_type = 'ARROWS'
ob_cube_007.lineart.crease_threshold = 0.0
_m = ob_cube_007.modifiers.new('Mirror', 'MIRROR')
_m.mirror_object = ob_cube_004
ob_cube_008.location = (5.326, -6.583e-08, -1.661)
ob_cube_008.scale = (0.2765, 0.1175, 0.2014)
ob_cube_008.lock_rotations_4d = False
ob_cube_008.empty_display_type = 'ARROWS'
ob_cube_008.lineart.crease_threshold = 0.0
_m = ob_cube_008.modifiers.new('Mirror', 'MIRROR')
_m.mirror_object = ob_cube_001

# ---- collection membership
col_collection.objects.link(ob_cube)
col_collection.objects.link(ob_light)
col_collection.objects.link(ob_camera)
col_collection.objects.link(ob_cube_001)
col_collection.objects.link(ob_cube_002)
col_collection.objects.link(ob_cube_003)
col_collection.objects.link(ob_cube_004)
col_collection.objects.link(ob_cube_005)
col_collection.objects.link(ob_cube_006)
col_collection.objects.link(ob_cube_007)
col_collection.objects.link(ob_cube_008)

# ---- scene / render settings (as saved in the file)
scene.camera = ob_camera
scene.frame_start = 1; scene.frame_end = 250; scene.frame_set(30)
scene.render.engine = 'BLENDER_EEVEE_NEXT'
scene.cycles.sampling_pattern = 'TABULATED_SOBOL'
scene.cycles.use_light_tree = False
scene.view_settings.view_transform = 'Filmic'
bpy.context.view_layer.update()
